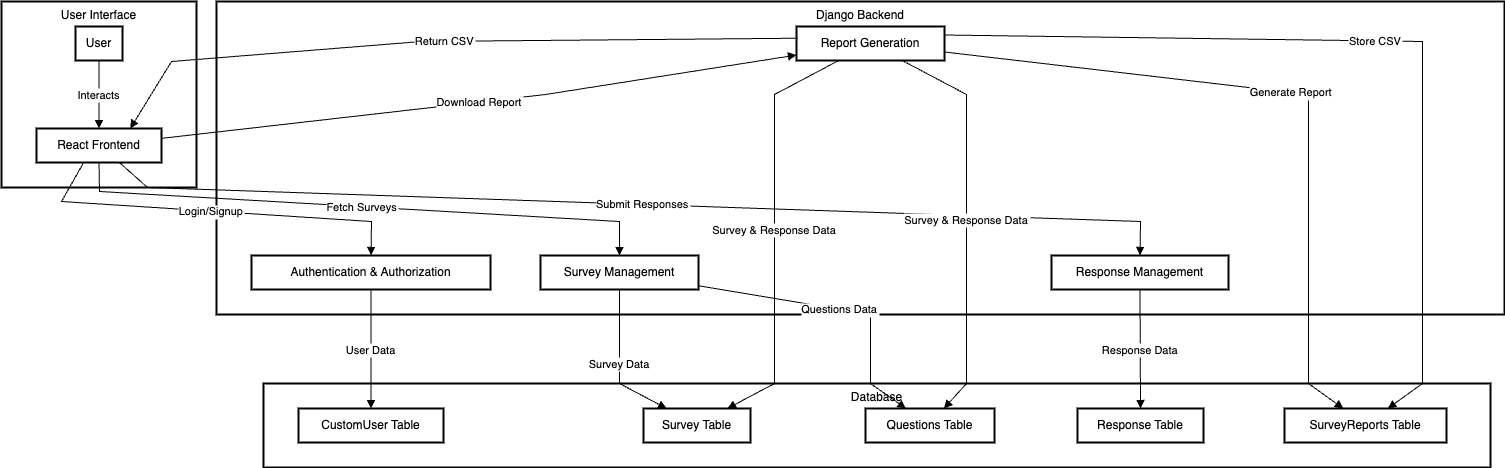

The diagram above was exported from draw.io. Its source (the exported page's mxGraphModel, read from the mxfile embedded in the PNG):
<mxGraphModel dx="984" dy="645" grid="1" gridSize="10" guides="1" tooltips="1" connect="1" arrows="1" fold="1" page="1" pageScale="1" pageWidth="827" pageHeight="1169" math="0" shadow="0">
  <root>
    <mxCell id="0" />
    <mxCell id="1" parent="0" />
    <mxCell id="2" value="Database" style="whiteSpace=wrap;strokeWidth=2;verticalAlign=top;" vertex="1" parent="1">
      <mxGeometry x="282" y="402" width="1227" height="84" as="geometry" />
    </mxCell>
    <mxCell id="3" value="CustomUser Table" style="whiteSpace=wrap;strokeWidth=2;" vertex="1" parent="1">
      <mxGeometry x="317" y="427" width="145" height="34" as="geometry" />
    </mxCell>
    <mxCell id="4" value="Survey Table" style="whiteSpace=wrap;strokeWidth=2;" vertex="1" parent="1">
      <mxGeometry x="662" y="427" width="107" height="34" as="geometry" />
    </mxCell>
    <mxCell id="5" value="Questions Table" style="whiteSpace=wrap;strokeWidth=2;" vertex="1" parent="1">
      <mxGeometry x="884" y="427" width="129" height="34" as="geometry" />
    </mxCell>
    <mxCell id="6" value="Response Table" style="whiteSpace=wrap;strokeWidth=2;" vertex="1" parent="1">
      <mxGeometry x="1096" y="427" width="126" height="34" as="geometry" />
    </mxCell>
    <mxCell id="7" value="SurveyReports Table" style="whiteSpace=wrap;strokeWidth=2;" vertex="1" parent="1">
      <mxGeometry x="1303" y="427" width="162" height="34" as="geometry" />
    </mxCell>
    <mxCell id="8" value="Django Backend" style="whiteSpace=wrap;strokeWidth=2;verticalAlign=top;" vertex="1" parent="1">
      <mxGeometry x="235" y="20" width="1288" height="313" as="geometry" />
    </mxCell>
    <mxCell id="9" value="Authentication &amp; Authorization" style="whiteSpace=wrap;strokeWidth=2;" vertex="1" parent="1">
      <mxGeometry x="270" y="274" width="239" height="34" as="geometry" />
    </mxCell>
    <mxCell id="10" value="Survey Management" style="whiteSpace=wrap;strokeWidth=2;" vertex="1" parent="1">
      <mxGeometry x="559" y="274" width="158" height="34" as="geometry" />
    </mxCell>
    <mxCell id="11" value="Response Management" style="whiteSpace=wrap;strokeWidth=2;" vertex="1" parent="1">
      <mxGeometry x="1070" y="274" width="177" height="34" as="geometry" />
    </mxCell>
    <mxCell id="12" value="Report Generation" style="whiteSpace=wrap;strokeWidth=2;" vertex="1" parent="1">
      <mxGeometry x="815" y="45" width="148" height="34" as="geometry" />
    </mxCell>
    <mxCell id="13" value="User Interface" style="whiteSpace=wrap;strokeWidth=2;verticalAlign=top;" vertex="1" parent="1">
      <mxGeometry x="20" y="20" width="195" height="186" as="geometry" />
    </mxCell>
    <mxCell id="14" value="User" style="whiteSpace=wrap;strokeWidth=2;" vertex="1" parent="1">
      <mxGeometry x="94" y="45" width="47" height="34" as="geometry" />
    </mxCell>
    <mxCell id="15" value="React Frontend" style="whiteSpace=wrap;strokeWidth=2;" vertex="1" parent="1">
      <mxGeometry x="55" y="147" width="125" height="34" as="geometry" />
    </mxCell>
    <mxCell id="16" value="Interacts" style="curved=1;startArrow=none;endArrow=block;exitX=0.5;exitY=0.99;entryX=0.5;entryY=0.01;rounded=0;" edge="1" source="14" target="15" parent="1">
      <mxGeometry relative="1" as="geometry">
        <Array as="points" />
      </mxGeometry>
    </mxCell>
    <mxCell id="17" value="Login/Signup" style="curved=0;startArrow=none;endArrow=block;exitX=0.38;exitY=0.99;entryX=0.5;entryY=0.01;rounded=0;" edge="1" source="15" target="9" parent="1">
      <mxGeometry relative="1" as="geometry">
        <Array as="points">
          <mxPoint x="80" y="220" />
          <mxPoint x="390" y="240" />
        </Array>
      </mxGeometry>
    </mxCell>
    <mxCell id="18" value="User Data" style="curved=0;startArrow=none;endArrow=block;exitX=0.5;exitY=1;entryX=0.5;entryY=-0.01;rounded=0;" edge="1" source="9" target="3" parent="1">
      <mxGeometry relative="1" as="geometry">
        <Array as="points" />
      </mxGeometry>
    </mxCell>
    <mxCell id="19" value="Fetch Surveys" style="curved=0;startArrow=none;endArrow=block;exitX=0.5;exitY=0.99;entryX=0.5;entryY=0.01;rounded=0;" edge="1" source="15" target="10" parent="1">
      <mxGeometry relative="1" as="geometry">
        <Array as="points">
          <mxPoint x="118" y="210" />
          <mxPoint x="638" y="240" />
        </Array>
      </mxGeometry>
    </mxCell>
    <mxCell id="20" value="Survey Data" style="curved=0;startArrow=none;endArrow=block;exitX=0.5;exitY=1;entryX=0.21;entryY=-0.01;rounded=0;" edge="1" source="10" target="4" parent="1">
      <mxGeometry relative="1" as="geometry">
        <Array as="points">
          <mxPoint x="638" y="402" />
        </Array>
      </mxGeometry>
    </mxCell>
    <mxCell id="21" value="Questions Data" style="curved=0;startArrow=none;endArrow=block;exitX=1;exitY=0.89;entryX=0.31;entryY=-0.01;rounded=0;" edge="1" source="10" target="5" parent="1">
      <mxGeometry relative="1" as="geometry">
        <Array as="points">
          <mxPoint x="889" y="333" />
          <mxPoint x="889" y="402" />
        </Array>
      </mxGeometry>
    </mxCell>
    <mxCell id="22" value="Submit Responses" style="curved=0;startArrow=none;endArrow=block;exitX=0.66;exitY=0.99;entryX=0.5;entryY=0.01;rounded=0;" edge="1" source="15" target="11" parent="1">
      <mxGeometry relative="1" as="geometry">
        <Array as="points">
          <mxPoint x="166" y="206" />
          <mxPoint x="1159" y="240" />
        </Array>
      </mxGeometry>
    </mxCell>
    <mxCell id="23" value="Response Data" style="curved=0;startArrow=none;endArrow=block;exitX=0.5;exitY=1;entryX=0.5;entryY=-0.01;rounded=0;" edge="1" source="11" target="6" parent="1">
      <mxGeometry relative="1" as="geometry">
        <Array as="points" />
      </mxGeometry>
    </mxCell>
    <mxCell id="24" value="Download Report" style="curved=0;startArrow=none;endArrow=block;exitX=1;exitY=0.29;entryX=0;entryY=0.84;rounded=0;" edge="1" source="15" target="12" parent="1">
      <mxGeometry relative="1" as="geometry">
        <Array as="points">
          <mxPoint x="564" y="113" />
        </Array>
      </mxGeometry>
    </mxCell>
    <mxCell id="25" value="Generate Report" style="curved=0;startArrow=none;endArrow=block;exitX=1;exitY=0.75;entryX=0.36;entryY=-0.01;rounded=0;" edge="1" source="12" target="7" parent="1">
      <mxGeometry relative="1" as="geometry">
        <Array as="points">
          <mxPoint x="1327" y="113" />
          <mxPoint x="1327" y="402" />
        </Array>
      </mxGeometry>
    </mxCell>
    <mxCell id="26" value="Survey &amp; Response Data" style="curved=0;startArrow=none;endArrow=block;exitX=0.29;exitY=0.99;entryX=0.79;entryY=-0.01;rounded=0;" edge="1" source="12" target="4" parent="1">
      <mxGeometry relative="1" as="geometry">
        <Array as="points">
          <mxPoint x="793" y="113" />
          <mxPoint x="793" y="402" />
        </Array>
      </mxGeometry>
    </mxCell>
    <mxCell id="27" value="Survey &amp; Response Data" style="curved=0;startArrow=none;endArrow=block;exitX=0.71;exitY=0.99;entryX=0.61;entryY=-0.01;rounded=0;" edge="1" source="12" target="5" parent="1">
      <mxGeometry relative="1" as="geometry">
        <Array as="points">
          <mxPoint x="985" y="113" />
          <mxPoint x="985" y="402" />
        </Array>
      </mxGeometry>
    </mxCell>
    <mxCell id="28" value="Store CSV" style="curved=0;startArrow=none;endArrow=block;exitX=1;exitY=0.25;entryX=0.64;entryY=-0.01;rounded=0;exitDx=0;exitDy=0;" edge="1" source="12" target="7" parent="1">
      <mxGeometry relative="1" as="geometry">
        <Array as="points">
          <mxPoint x="1441" y="60" />
          <mxPoint x="1441" y="402" />
        </Array>
      </mxGeometry>
    </mxCell>
    <mxCell id="29" value="Return CSV" style="curved=0;startArrow=none;endArrow=block;exitX=0.008;exitY=0.345;entryX=0.75;entryY=0;rounded=0;exitDx=0;exitDy=0;exitPerimeter=0;entryDx=0;entryDy=0;" edge="1" source="12" target="15" parent="1">
      <mxGeometry relative="1" as="geometry">
        <Array as="points">
          <mxPoint x="440" y="60" />
          <mxPoint x="190" y="80" />
        </Array>
      </mxGeometry>
    </mxCell>
  </root>
</mxGraphModel>